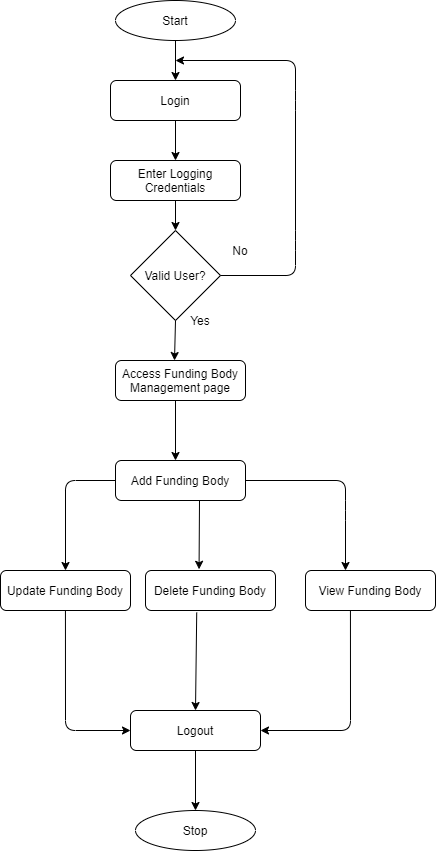

The diagram above was exported from draw.io. Its source (the exported page's mxGraphModel, read from the mxfile embedded in the PNG):
<mxGraphModel dx="1038" dy="531" grid="1" gridSize="10" guides="1" tooltips="1" connect="1" arrows="1" fold="1" page="1" pageScale="1" pageWidth="850" pageHeight="1100" math="0" shadow="0">
  <root>
    <mxCell id="0" />
    <mxCell id="1" parent="0" />
    <mxCell id="5d03YEqu3WCB4PWfG-pY-1" value="Start" style="ellipse;whiteSpace=wrap;html=1;" parent="1" vertex="1">
      <mxGeometry x="340" y="20" width="120" height="40" as="geometry" />
    </mxCell>
    <mxCell id="5d03YEqu3WCB4PWfG-pY-8" value="Enter Logging Credentials" style="rounded=1;whiteSpace=wrap;html=1;" parent="1" vertex="1">
      <mxGeometry x="335" y="180" width="130" height="40" as="geometry" />
    </mxCell>
    <mxCell id="5d03YEqu3WCB4PWfG-pY-11" value="Valid User?" style="rhombus;whiteSpace=wrap;html=1;direction=south;" parent="1" vertex="1">
      <mxGeometry x="355" y="250" width="90" height="90" as="geometry" />
    </mxCell>
    <mxCell id="5d03YEqu3WCB4PWfG-pY-14" value="No" style="text;html=1;strokeColor=none;fillColor=none;align=center;verticalAlign=middle;whiteSpace=wrap;rounded=0;" parent="1" vertex="1">
      <mxGeometry x="445" y="260" width="40" height="20" as="geometry" />
    </mxCell>
    <mxCell id="5d03YEqu3WCB4PWfG-pY-16" value="Access Funding Body Management page" style="rounded=1;whiteSpace=wrap;html=1;" parent="1" vertex="1">
      <mxGeometry x="340" y="380" width="130" height="40" as="geometry" />
    </mxCell>
    <mxCell id="5d03YEqu3WCB4PWfG-pY-17" value="Yes" style="text;html=1;strokeColor=none;fillColor=none;align=center;verticalAlign=middle;whiteSpace=wrap;rounded=0;" parent="1" vertex="1">
      <mxGeometry x="405" y="330" width="40" height="20" as="geometry" />
    </mxCell>
    <mxCell id="5d03YEqu3WCB4PWfG-pY-25" value="Add Funding Body" style="rounded=1;whiteSpace=wrap;html=1;" parent="1" vertex="1">
      <mxGeometry x="340" y="480" width="130" height="40" as="geometry" />
    </mxCell>
    <mxCell id="5d03YEqu3WCB4PWfG-pY-29" value="View Funding Body" style="rounded=1;whiteSpace=wrap;html=1;" parent="1" vertex="1">
      <mxGeometry x="530" y="590" width="130" height="40" as="geometry" />
    </mxCell>
    <mxCell id="5d03YEqu3WCB4PWfG-pY-37" value="Stop" style="ellipse;whiteSpace=wrap;html=1;" parent="1" vertex="1">
      <mxGeometry x="360" y="830" width="120" height="40" as="geometry" />
    </mxCell>
    <mxCell id="gc7lNtXzdaSudAhMfu4T-1" value="Login" style="rounded=1;whiteSpace=wrap;html=1;" parent="1" vertex="1">
      <mxGeometry x="335" y="100" width="130" height="40" as="geometry" />
    </mxCell>
    <mxCell id="gc7lNtXzdaSudAhMfu4T-8" value="" style="endArrow=classic;html=1;entryX=0.5;entryY=0;entryDx=0;entryDy=0;exitX=0.5;exitY=1;exitDx=0;exitDy=0;" parent="1" source="5d03YEqu3WCB4PWfG-pY-1" target="gc7lNtXzdaSudAhMfu4T-1" edge="1">
      <mxGeometry width="50" height="50" relative="1" as="geometry">
        <mxPoint x="20" y="150" as="sourcePoint" />
        <mxPoint x="70" y="100" as="targetPoint" />
      </mxGeometry>
    </mxCell>
    <mxCell id="gc7lNtXzdaSudAhMfu4T-10" value="" style="endArrow=classic;html=1;entryX=0.5;entryY=0;entryDx=0;entryDy=0;" parent="1" edge="1">
      <mxGeometry width="50" height="50" relative="1" as="geometry">
        <mxPoint x="400" y="140" as="sourcePoint" />
        <mxPoint x="400" y="180" as="targetPoint" />
      </mxGeometry>
    </mxCell>
    <mxCell id="gc7lNtXzdaSudAhMfu4T-12" value="" style="endArrow=classic;html=1;entryX=0;entryY=0.5;entryDx=0;entryDy=0;exitX=0.5;exitY=1;exitDx=0;exitDy=0;" parent="1" source="5d03YEqu3WCB4PWfG-pY-8" target="5d03YEqu3WCB4PWfG-pY-11" edge="1">
      <mxGeometry width="50" height="50" relative="1" as="geometry">
        <mxPoint x="420" y="80" as="sourcePoint" />
        <mxPoint x="420" y="120" as="targetPoint" />
      </mxGeometry>
    </mxCell>
    <mxCell id="gc7lNtXzdaSudAhMfu4T-13" value="" style="endArrow=classic;html=1;exitX=0.5;exitY=0;exitDx=0;exitDy=0;" parent="1" source="5d03YEqu3WCB4PWfG-pY-11" edge="1">
      <mxGeometry width="50" height="50" relative="1" as="geometry">
        <mxPoint x="510" y="360" as="sourcePoint" />
        <mxPoint x="400" y="80" as="targetPoint" />
        <Array as="points">
          <mxPoint x="520" y="295" />
          <mxPoint x="520" y="260" />
          <mxPoint x="520" y="120" />
          <mxPoint x="520" y="80" />
        </Array>
      </mxGeometry>
    </mxCell>
    <mxCell id="gc7lNtXzdaSudAhMfu4T-14" value="" style="endArrow=classic;html=1;exitX=1;exitY=0.5;exitDx=0;exitDy=0;" parent="1" source="5d03YEqu3WCB4PWfG-pY-11" edge="1">
      <mxGeometry width="50" height="50" relative="1" as="geometry">
        <mxPoint x="440" y="30" as="sourcePoint" />
        <mxPoint x="399" y="380" as="targetPoint" />
      </mxGeometry>
    </mxCell>
    <mxCell id="gc7lNtXzdaSudAhMfu4T-15" value="" style="endArrow=classic;html=1;" parent="1" edge="1">
      <mxGeometry width="50" height="50" relative="1" as="geometry">
        <mxPoint x="400" y="420" as="sourcePoint" />
        <mxPoint x="400" y="480" as="targetPoint" />
      </mxGeometry>
    </mxCell>
    <mxCell id="gc7lNtXzdaSudAhMfu4T-18" value="" style="endArrow=classic;html=1;exitX=0;exitY=0.5;exitDx=0;exitDy=0;" parent="1" source="5d03YEqu3WCB4PWfG-pY-25" edge="1">
      <mxGeometry width="50" height="50" relative="1" as="geometry">
        <mxPoint x="410" y="430" as="sourcePoint" />
        <mxPoint x="290" y="590" as="targetPoint" />
        <Array as="points">
          <mxPoint x="290" y="500" />
        </Array>
      </mxGeometry>
    </mxCell>
    <mxCell id="gc7lNtXzdaSudAhMfu4T-19" value="" style="endArrow=classic;html=1;entryX=0.412;entryY=-0.03;entryDx=0;entryDy=0;entryPerimeter=0;" parent="1" target="gc7lNtXzdaSudAhMfu4T-21" edge="1">
      <mxGeometry width="50" height="50" relative="1" as="geometry">
        <mxPoint x="424" y="520" as="sourcePoint" />
        <mxPoint x="420" y="480" as="targetPoint" />
      </mxGeometry>
    </mxCell>
    <mxCell id="gc7lNtXzdaSudAhMfu4T-20" value="" style="endArrow=classic;html=1;exitX=1;exitY=0.5;exitDx=0;exitDy=0;" parent="1" source="5d03YEqu3WCB4PWfG-pY-25" edge="1">
      <mxGeometry width="50" height="50" relative="1" as="geometry">
        <mxPoint x="430" y="450" as="sourcePoint" />
        <mxPoint x="570" y="590" as="targetPoint" />
        <Array as="points">
          <mxPoint x="570" y="500" />
          <mxPoint x="570" y="530" />
        </Array>
      </mxGeometry>
    </mxCell>
    <mxCell id="gc7lNtXzdaSudAhMfu4T-21" value="Delete Funding Body" style="rounded=1;whiteSpace=wrap;html=1;" parent="1" vertex="1">
      <mxGeometry x="370" y="590" width="130" height="40" as="geometry" />
    </mxCell>
    <mxCell id="gc7lNtXzdaSudAhMfu4T-22" value="Update Funding Body" style="rounded=1;whiteSpace=wrap;html=1;" parent="1" vertex="1">
      <mxGeometry x="225" y="590" width="130" height="40" as="geometry" />
    </mxCell>
    <mxCell id="gc7lNtXzdaSudAhMfu4T-24" value="" style="endArrow=classic;html=1;exitX=0.5;exitY=1;exitDx=0;exitDy=0;" parent="1" source="gc7lNtXzdaSudAhMfu4T-27" edge="1">
      <mxGeometry width="50" height="50" relative="1" as="geometry">
        <mxPoint x="405.44" y="841.2" as="sourcePoint" />
        <mxPoint x="420" y="830" as="targetPoint" />
      </mxGeometry>
    </mxCell>
    <mxCell id="gc7lNtXzdaSudAhMfu4T-25" value="" style="endArrow=classic;html=1;entryX=0;entryY=0.5;entryDx=0;entryDy=0;" parent="1" target="gc7lNtXzdaSudAhMfu4T-27" edge="1">
      <mxGeometry width="50" height="50" relative="1" as="geometry">
        <mxPoint x="289.94" y="630" as="sourcePoint" />
        <mxPoint x="289.49999999999994" y="698.8" as="targetPoint" />
        <Array as="points">
          <mxPoint x="290" y="750" />
        </Array>
      </mxGeometry>
    </mxCell>
    <mxCell id="gc7lNtXzdaSudAhMfu4T-26" value="" style="endArrow=classic;html=1;entryX=1;entryY=0.5;entryDx=0;entryDy=0;" parent="1" target="gc7lNtXzdaSudAhMfu4T-27" edge="1">
      <mxGeometry width="50" height="50" relative="1" as="geometry">
        <mxPoint x="574.94" y="630" as="sourcePoint" />
        <mxPoint x="574.5" y="698.8" as="targetPoint" />
        <Array as="points">
          <mxPoint x="575" y="750" />
        </Array>
      </mxGeometry>
    </mxCell>
    <mxCell id="gc7lNtXzdaSudAhMfu4T-27" value="Logout" style="rounded=1;whiteSpace=wrap;html=1;" parent="1" vertex="1">
      <mxGeometry x="355" y="730" width="130" height="40" as="geometry" />
    </mxCell>
    <mxCell id="gc7lNtXzdaSudAhMfu4T-28" value="" style="endArrow=classic;html=1;entryX=0.5;entryY=0;entryDx=0;entryDy=0;exitX=0.394;exitY=1.05;exitDx=0;exitDy=0;exitPerimeter=0;" parent="1" source="gc7lNtXzdaSudAhMfu4T-21" target="gc7lNtXzdaSudAhMfu4T-27" edge="1">
      <mxGeometry width="50" height="50" relative="1" as="geometry">
        <mxPoint x="429" y="630" as="sourcePoint" />
        <mxPoint x="429" y="726" as="targetPoint" />
      </mxGeometry>
    </mxCell>
  </root>
</mxGraphModel>